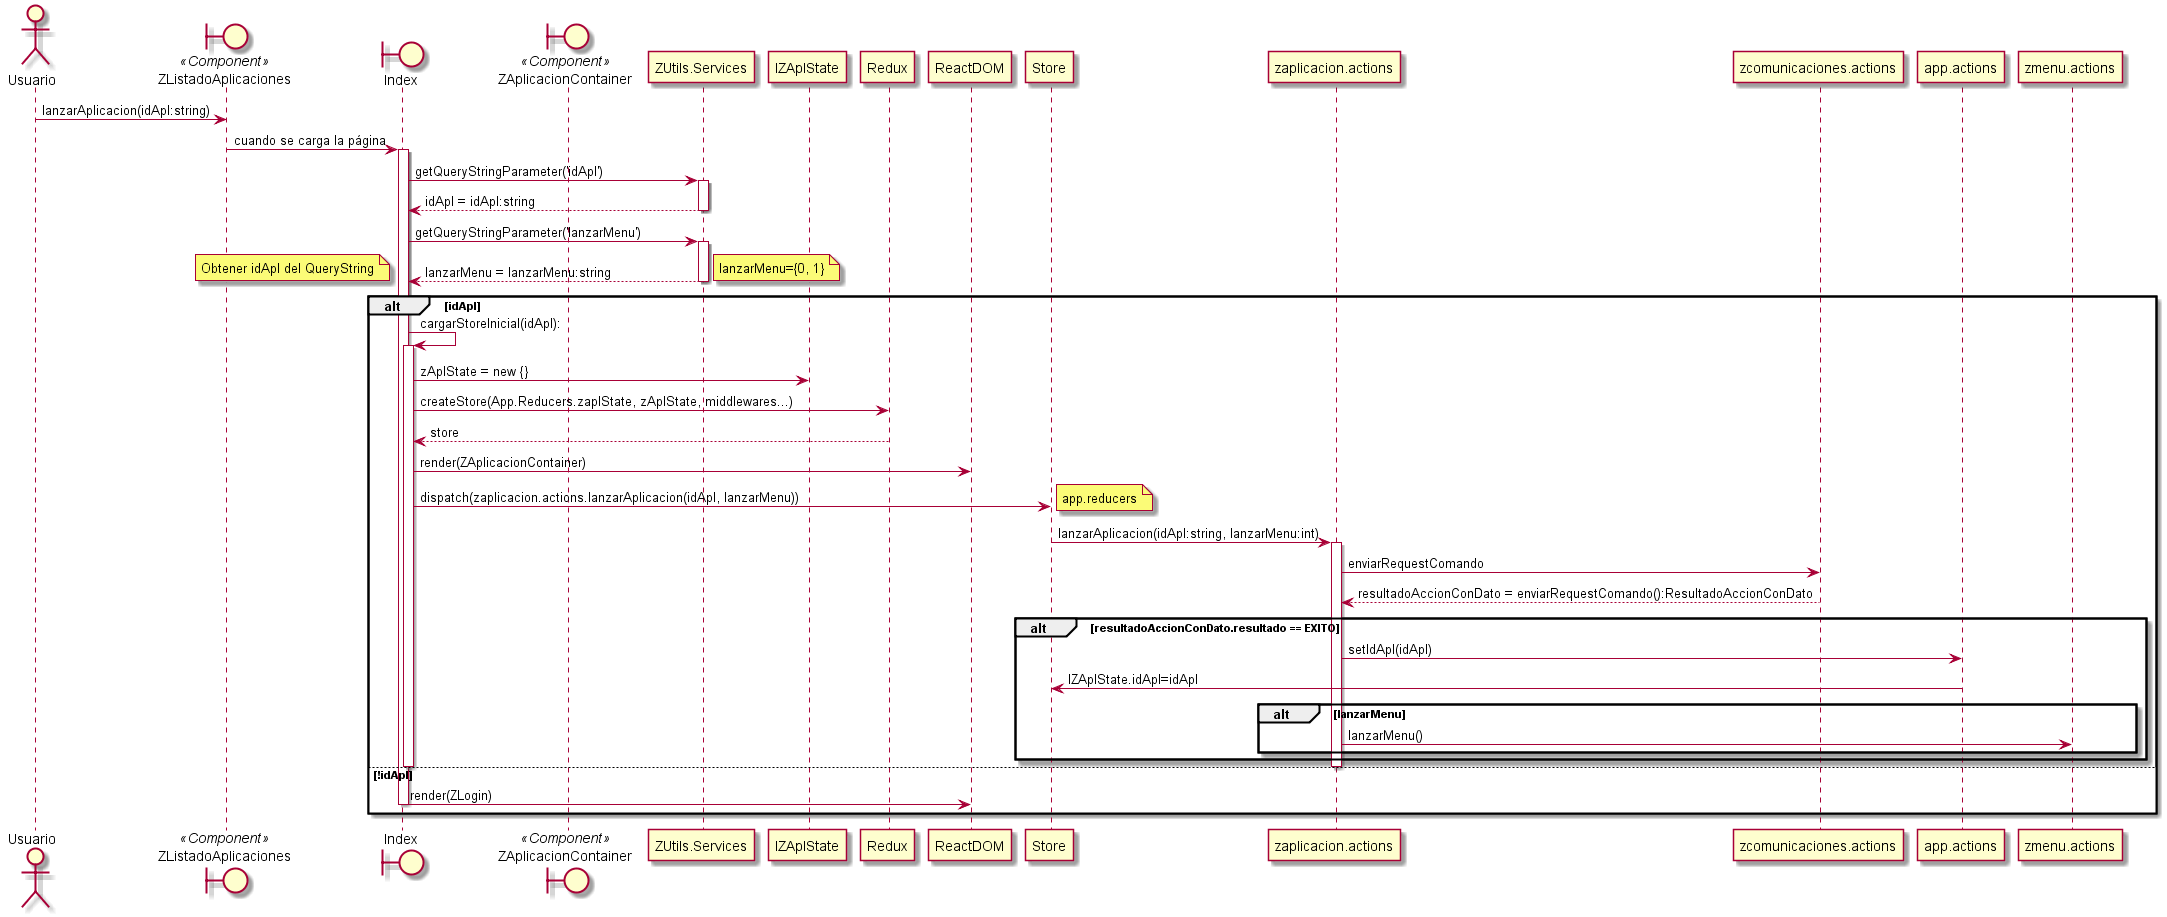

The diagram above was rendered by PlantUML. Its source (embedded in the PNG):
@startuml

actor Usuario

boundary ZListadoAplicaciones <<Component>>
boundary Index
boundary ZAplicacionContainer <<Component>>

Usuario -> ZListadoAplicaciones: lanzarAplicacion(idApl:string)
ZListadoAplicaciones -> Index : cuando se carga la página
activate Index

Index -> ZUtils.Services : getQueryStringParameter('idApl')
activate ZUtils.Services
Index <-- ZUtils.Services: idApl = idApl:string
deactivate ZUtils.Services

Index -> ZUtils.Services : getQueryStringParameter('lanzarMenu')
activate ZUtils.Services
Index <-- ZUtils.Services: lanzarMenu = lanzarMenu:string
note right: lanzarMenu={0, 1}
deactivate ZUtils.Services

alt idApl

note left: Obtener idApl del QueryString
Index -> Index:cargarStoreInicial(idApl):
activate Index
Index -> IZAplState : zAplState = new {}
Index -> Redux: createStore(App.Reducers.zaplState, zAplState, middlewares...)
Index <-- Redux: store
Index -> ReactDOM: render(ZAplicacionContainer)
Index -> Store: dispatch(zaplicacion.actions.lanzarAplicacion(idApl, lanzarMenu))
note right: app.reducers
Store -> zaplicacion.actions: lanzarAplicacion(idApl:string, lanzarMenu:int)
activate zaplicacion.actions
zaplicacion.actions -> zcomunicaciones.actions : enviarRequestComando
zaplicacion.actions <-- zcomunicaciones.actions: resultadoAccionConDato = enviarRequestComando():ResultadoAccionConDato
alt resultadoAccionConDato.resultado == EXITO
zaplicacion.actions -> app.actions: setIdApl(idApl)
app.actions -> Store: IZAplState.idApl=idApl
alt lanzarMenu
zaplicacion.actions -> zmenu.actions: lanzarMenu()
end
end
deactivate zaplicacion.actions
deactivate Index
else !idApl
Index -> ReactDOM: render(ZLogin)
deactivate Index
end

@enduml